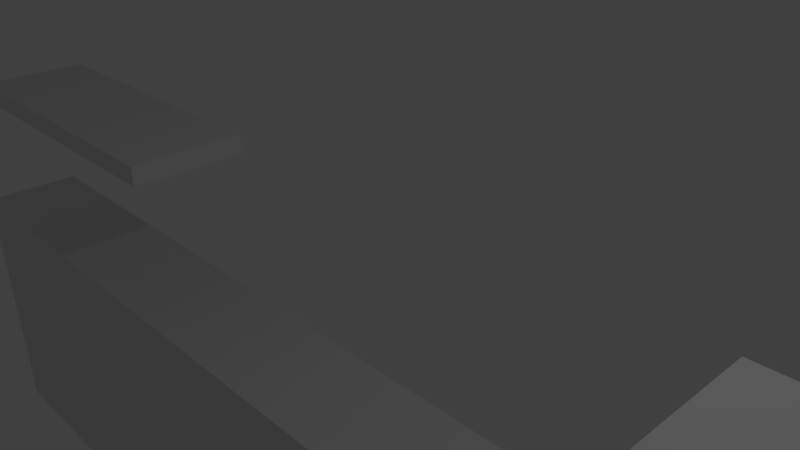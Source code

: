 # Source: Forest_Mesh_Collider.blend  (saved by Blender 2.74.0; exported with 4.5.12 LTS)
import bpy
from mathutils import Matrix  # noqa: F401  (used for matrix-valued properties, if any)

bpy.ops.wm.read_factory_settings(use_empty=True)
scene = bpy.context.scene
scene.name = 'Scene'

# ---- collections
col_collection_1 = bpy.data.collections.new('Collection 1'); scene.collection.children.link(col_collection_1)

# ---- world
world_world = bpy.data.worlds.new('World'); scene.world = world_world
world_world.color = (0.05088, 0.05088, 0.05088)
world_world.use_sun_shadow = False
world_world.sun_shadow_jitter_overblur = 0.0
world_world.cycles.sampling_method = 'MANUAL'
world_world.cycles.sample_map_resolution = 256

# ---- cameras
cam_camera = bpy.data.cameras.new('Camera')
cam_camera.clip_end = 100.0
cam_camera.lens = 35.0
cam_camera.sensor_width = 32.0
cam_camera.sensor_height = 18.0
cam_camera.ortho_scale = 7.314
cam_camera.dof.focus_distance = 0.0
cam_camera.dof.aperture_fstop = 128.0

# ---- lights
light_lamp = bpy.data.lights.new('Lamp', 'POINT')
light_lamp.transmission_factor = 0.0
light_lamp.cutoff_distance = 30.0
light_lamp.energy = 100.0
light_lamp.shadow_buffer_clip_start = 1.001
light_lamp.shadow_soft_size = 0.1
light_lamp.shadow_maximum_resolution = 0.006
light_lamp.use_absolute_resolution = True
light_lamp.cycles.use_multiple_importance_sampling = False

# ---- meshes
me_cube_034 = bpy.data.meshes.new('Cube.034')
me_cube_034.from_pydata([(-1.03, -1.0, -4.341), (-1.03, -1.0, 1.0), (-1.03, 1.0, -4.341), (-1.03, 1.0, 1.0), (1.039, -1.0, -4.341), (1.039, -1.0, 1.0), (1.039, 1.0, -4.341), (1.039, 1.0, 1.0), (0.3836, -1.026, 3.709), (0.3836, -1.026, 4.052), (0.3836, 1.026, 3.709), (0.3836, 1.026, 4.052), (0.8987, -1.026, 3.709), (0.8987, -1.026, 4.052), (0.8987, 1.026, 3.709), (0.8987, 1.026, 4.052), (-0.9009, -1.026, 3.709), (-0.9009, -1.026, 4.052), (-0.9009, 1.026, 3.709), (-0.9009, 1.026, 4.052), (-0.3857, -1.026, 3.709), (-0.3857, -1.026, 4.052), (-0.3857, 1.026, 3.709), (-0.3857, 1.026, 4.052)], [], [(1, 3, 2, 0), (3, 7, 6, 2), (7, 5, 4, 6), (5, 1, 0, 4), (0, 2, 6, 4), (5, 7, 3, 1), (9, 11, 10, 8), (11, 15, 14, 10), (15, 13, 12, 14), (13, 9, 8, 12), (8, 10, 14, 12), (13, 15, 11, 9), (17, 19, 18, 16), (19, 23, 22, 18), (23, 21, 20, 22), (21, 17, 16, 20), (16, 18, 22, 20), (21, 23, 19, 17)])
me_cube_034.use_remesh_preserve_volume = False
me_cube_034.use_remesh_preserve_attributes = False
me_cube_034.use_mirror_vertex_groups = False
me_cube_034.update()

# ---- objects
ob_lamp = bpy.data.objects.new('Lamp', light_lamp)
ob_camera = bpy.data.objects.new('Camera', cam_camera)
ob_meshcollider = bpy.data.objects.new('MeshCollider', me_cube_034)

# ---- transforms, parenting, visibility, modifiers, constraints
ob_lamp.location = (4.076, 1.005, 5.904)
ob_lamp.rotation_euler = (0.6503, 0.05522, 1.866)
ob_lamp.lock_rotations_4d = False
ob_lamp.empty_display_type = 'ARROWS'
ob_lamp.color = (0.0, 0.0, 0.0, 0.0)
ob_lamp.lineart.crease_threshold = 0.0
ob_camera.location = (7.481, -6.508, 5.344)
ob_camera.rotation_euler = (1.109, 0.01082, 0.8149)
ob_camera.lock_rotations_4d = False
ob_camera.empty_display_type = 'ARROWS'
ob_camera.color = (0.0, 0.0, 0.0, 0.0)
ob_camera.display_type = 'WIRE'
ob_camera.lineart.crease_threshold = 0.0
ob_meshcollider.location = (0.0, 0.0, -3.88)
ob_meshcollider.scale = (11.68, 0.9749, 1.0)
ob_meshcollider.lineart.crease_threshold = 0.0

# ---- collection membership
col_collection_1.objects.link(ob_lamp)
col_collection_1.objects.link(ob_camera)
col_collection_1.objects.link(ob_meshcollider)

# ---- scene / render settings (as saved in the file)
scene.camera = ob_camera
scene.frame_start = 1; scene.frame_end = 250; scene.frame_set(1)
scene.render.engine = 'BLENDER_EEVEE_NEXT'
scene.render.resolution_percentage = 50
scene.render.dither_intensity = 0.0
scene.cycles.use_denoising = False
scene.cycles.samples = 10
scene.cycles.sampling_pattern = 'TABULATED_SOBOL'
scene.cycles.light_sampling_threshold = 0.0
scene.cycles.use_adaptive_sampling = False
scene.cycles.use_light_tree = False
scene.cycles.blur_glossy = 0.0
scene.cycles.pixel_filter_type = 'GAUSSIAN'
scene.cycles.sample_clamp_indirect = 0.0
scene.view_settings.view_transform = 'Standard'
bpy.context.view_layer.update()
